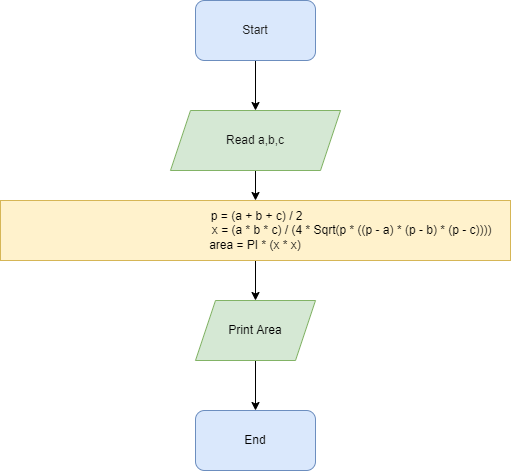

The diagram above was exported from draw.io. Its source (the exported page's mxGraphModel, read from the mxfile embedded in the PNG):
<mxGraphModel dx="868" dy="450" grid="1" gridSize="10" guides="1" tooltips="1" connect="1" arrows="1" fold="1" page="1" pageScale="1" pageWidth="827" pageHeight="1169" math="0" shadow="0">
  <root>
    <mxCell id="0" />
    <mxCell id="1" parent="0" />
    <mxCell id="EQBIOzcLTvS751tBA61P-1" value="" style="edgeStyle=orthogonalEdgeStyle;rounded=0;orthogonalLoop=1;jettySize=auto;html=1;" edge="1" parent="1" source="EQBIOzcLTvS751tBA61P-2" target="EQBIOzcLTvS751tBA61P-4">
      <mxGeometry relative="1" as="geometry" />
    </mxCell>
    <mxCell id="EQBIOzcLTvS751tBA61P-2" value="&lt;font color=&quot;#212121&quot;&gt;Start&lt;/font&gt;" style="rounded=1;whiteSpace=wrap;html=1;fillColor=#dae8fc;strokeColor=#6c8ebf;" vertex="1" parent="1">
      <mxGeometry x="365" y="200" width="120" height="60" as="geometry" />
    </mxCell>
    <mxCell id="EQBIOzcLTvS751tBA61P-3" value="" style="edgeStyle=orthogonalEdgeStyle;rounded=0;orthogonalLoop=1;jettySize=auto;html=1;" edge="1" parent="1" source="EQBIOzcLTvS751tBA61P-4" target="EQBIOzcLTvS751tBA61P-6">
      <mxGeometry relative="1" as="geometry" />
    </mxCell>
    <mxCell id="EQBIOzcLTvS751tBA61P-4" value="&lt;font color=&quot;#0f0f0f&quot;&gt;Read a,b,c&lt;/font&gt;" style="shape=parallelogram;perimeter=parallelogramPerimeter;whiteSpace=wrap;html=1;fixedSize=1;fillColor=#d5e8d4;strokeColor=#82b366;" vertex="1" parent="1">
      <mxGeometry x="340" y="310" width="170" height="60" as="geometry" />
    </mxCell>
    <mxCell id="EQBIOzcLTvS751tBA61P-5" value="" style="edgeStyle=orthogonalEdgeStyle;rounded=0;orthogonalLoop=1;jettySize=auto;html=1;" edge="1" parent="1" source="EQBIOzcLTvS751tBA61P-6" target="EQBIOzcLTvS751tBA61P-8">
      <mxGeometry relative="1" as="geometry" />
    </mxCell>
    <mxCell id="EQBIOzcLTvS751tBA61P-6" value="&amp;nbsp;p = (a + b + c) / 2&lt;br&gt;&lt;span style=&quot;white-space: pre;&quot;&gt;&#09;&lt;/span&gt;&lt;span style=&quot;white-space: pre;&quot;&gt;&#09;&lt;/span&gt;&lt;span style=&quot;white-space: pre;&quot;&gt;&#09;&lt;/span&gt;&lt;span style=&quot;white-space: pre;&quot;&gt;&#09;&lt;/span&gt;&lt;span style=&quot;white-space: pre;&quot;&gt;&#09;&lt;/span&gt;&lt;span style=&quot;white-space: pre;&quot;&gt;&#09;&lt;/span&gt;&lt;span style=&quot;white-space: pre;&quot;&gt;&#09;&lt;/span&gt;&amp;nbsp; x = (a * b * c) / (4 * Sqrt(p * ((p - a) * (p - b) * (p - c))))&lt;br&gt;area =&amp;nbsp;PI * (x * x)" style="rounded=0;whiteSpace=wrap;html=1;fillColor=#fff2cc;strokeColor=#d6b656;" vertex="1" parent="1">
      <mxGeometry x="170" y="400" width="510" height="60" as="geometry" />
    </mxCell>
    <mxCell id="EQBIOzcLTvS751tBA61P-7" value="" style="edgeStyle=orthogonalEdgeStyle;rounded=0;orthogonalLoop=1;jettySize=auto;html=1;" edge="1" parent="1" source="EQBIOzcLTvS751tBA61P-8">
      <mxGeometry relative="1" as="geometry">
        <mxPoint x="425" y="610" as="targetPoint" />
      </mxGeometry>
    </mxCell>
    <mxCell id="EQBIOzcLTvS751tBA61P-8" value="&lt;font color=&quot;#000000&quot;&gt;Print Area&lt;/font&gt;" style="shape=parallelogram;perimeter=parallelogramPerimeter;whiteSpace=wrap;html=1;fixedSize=1;rounded=0;fillColor=#d5e8d4;strokeColor=#82b366;" vertex="1" parent="1">
      <mxGeometry x="365" y="500" width="120" height="60" as="geometry" />
    </mxCell>
    <mxCell id="EQBIOzcLTvS751tBA61P-9" value="&lt;font color=&quot;#000000&quot;&gt;End&lt;/font&gt;" style="rounded=1;whiteSpace=wrap;html=1;fillColor=#dae8fc;strokeColor=#6c8ebf;" vertex="1" parent="1">
      <mxGeometry x="365" y="610" width="120" height="60" as="geometry" />
    </mxCell>
  </root>
</mxGraphModel>